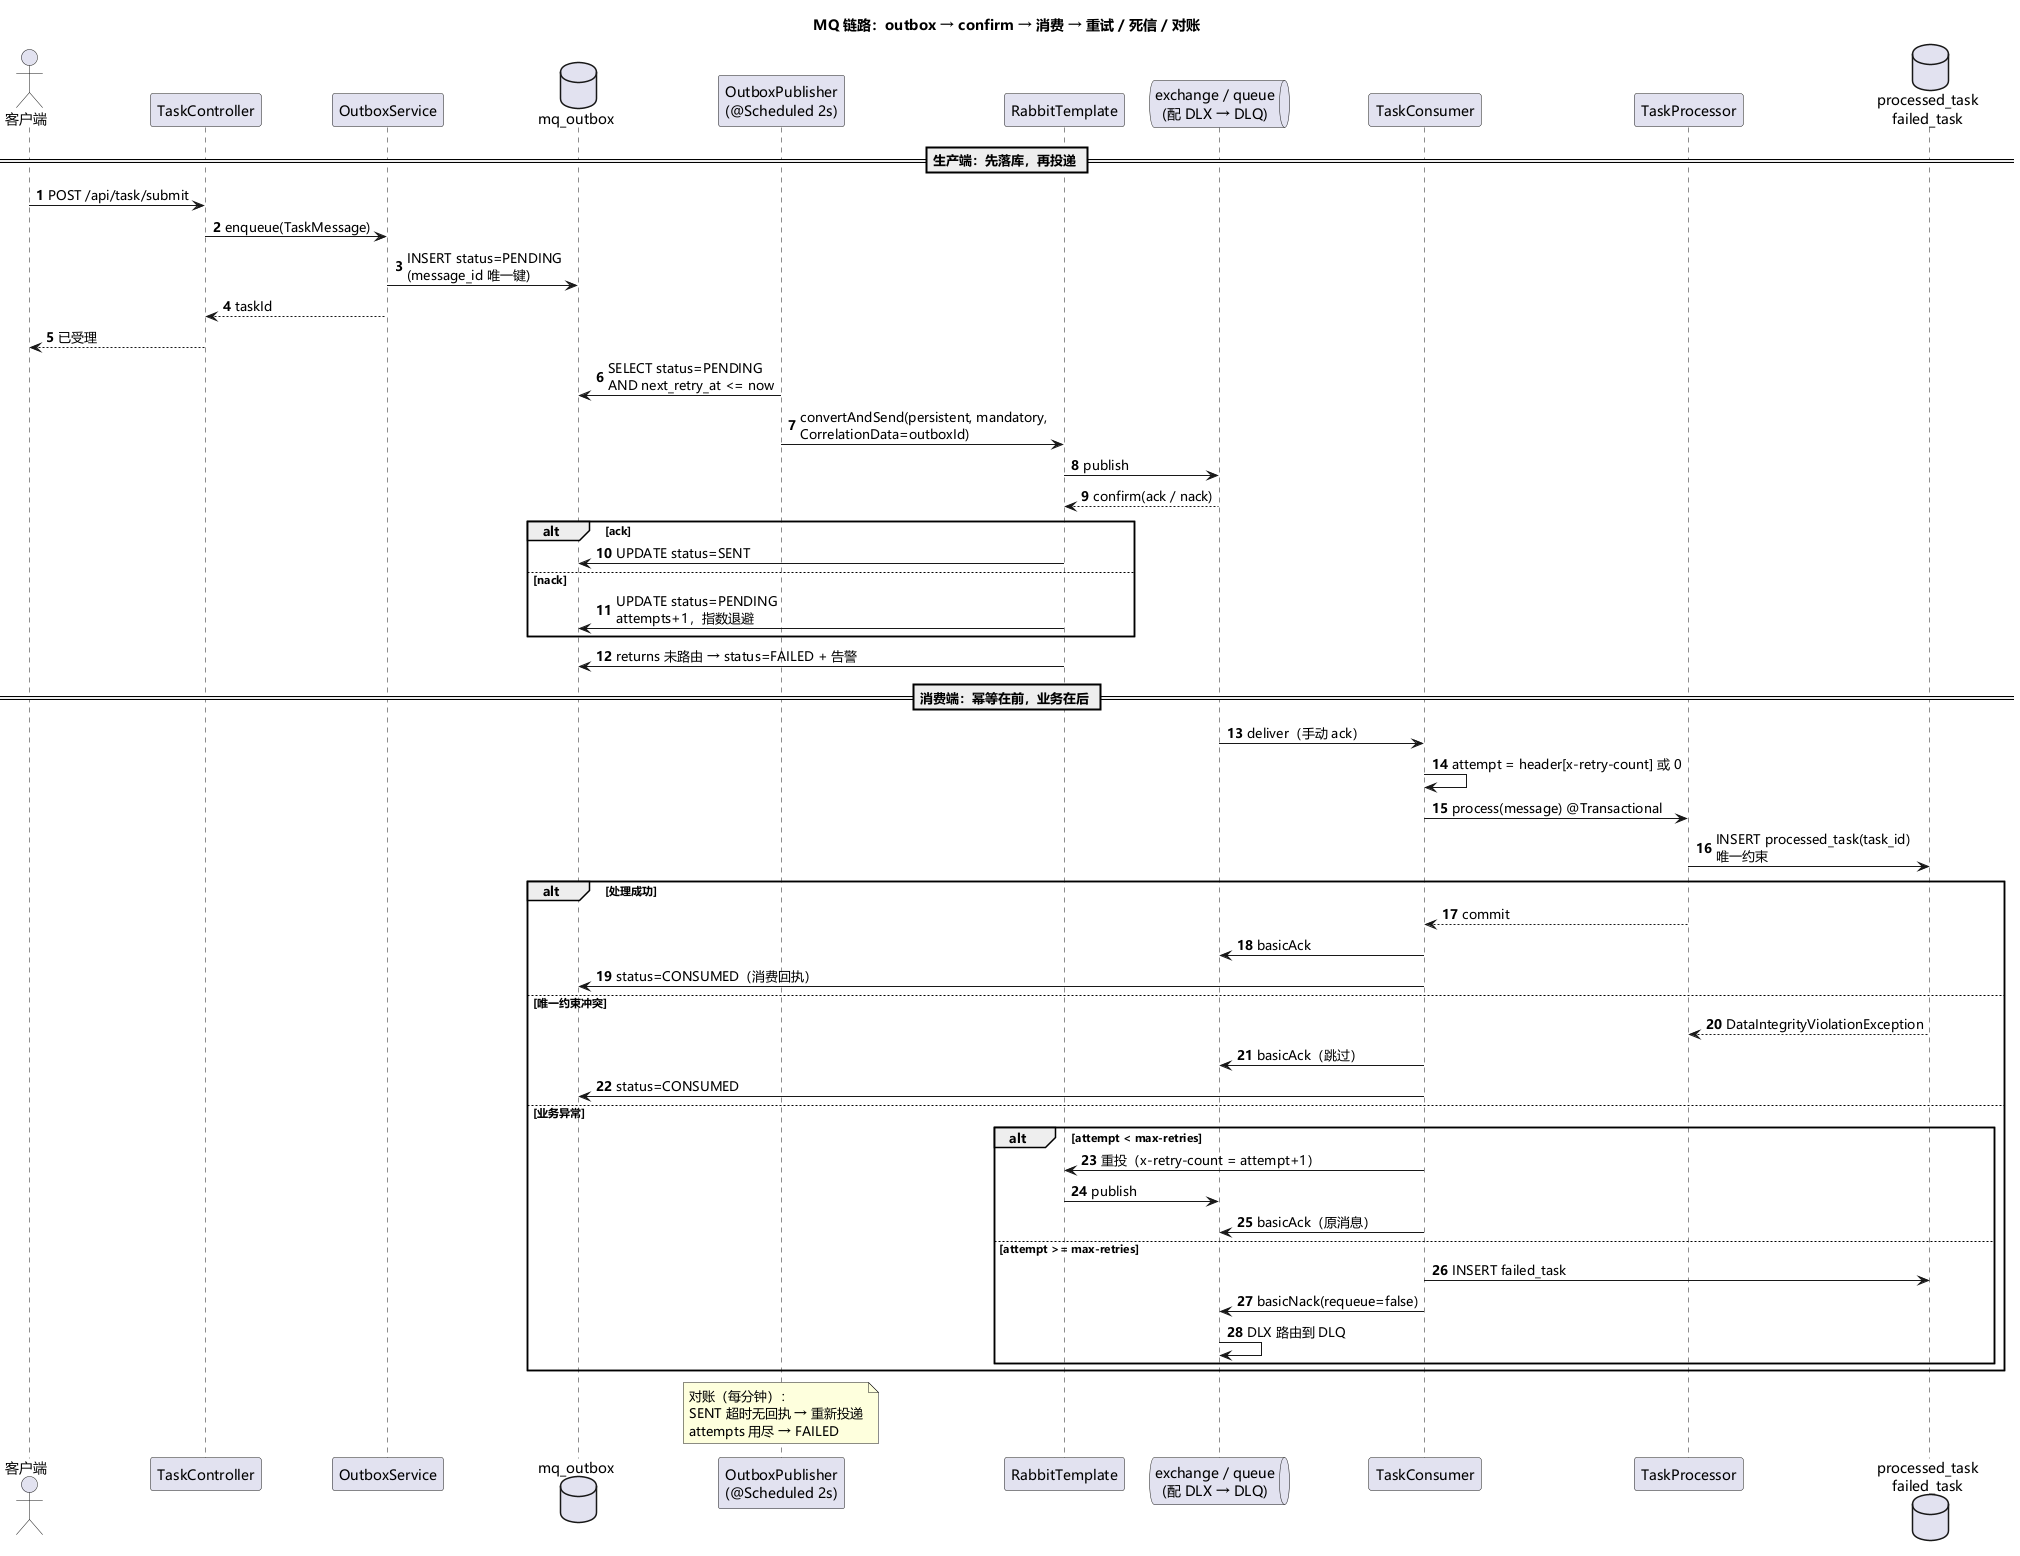

The diagram above was rendered by PlantUML. Its source (embedded in the PNG):
@startuml mq-sequence
title MQ 链路：outbox → confirm → 消费 → 重试 / 死信 / 对账
skinparam defaultFontName "Microsoft YaHei"
skinparam shadowing false
skinparam sequenceMessageAlign left
skinparam responseMessageBelowArrow true
autonumber

actor 客户端
participant "TaskController" as TC
participant "OutboxService" as OS
database "mq_outbox" as OB
participant "OutboxPublisher\n(@Scheduled 2s)" as OP
participant "RabbitTemplate" as RT
queue "exchange / queue\n(配 DLX → DLQ)" as MQ
participant "TaskConsumer" as CS
participant "TaskProcessor" as TP
database "processed_task\nfailed_task" as DB

== 生产端：先落库，再投递 ==
客户端 -> TC : POST /api/task/submit
TC -> OS : enqueue(TaskMessage)
OS -> OB : INSERT status=PENDING\n(message_id 唯一键)
OS --> TC : taskId
TC --> 客户端 : 已受理

OP -> OB : SELECT status=PENDING\nAND next_retry_at <= now
OP -> RT : convertAndSend(persistent, mandatory,\nCorrelationData=outboxId)
RT -> MQ : publish
MQ --> RT : confirm(ack / nack)
alt ack
  RT -> OB : UPDATE status=SENT
else nack
  RT -> OB : UPDATE status=PENDING\nattempts+1，指数退避
end
RT -> OB : returns 未路由 → status=FAILED + 告警

== 消费端：幂等在前，业务在后 ==
MQ -> CS : deliver（手动 ack）
CS -> CS : attempt = header[x-retry-count] 或 0
CS -> TP : process(message) @Transactional
TP -> DB : INSERT processed_task(task_id)\n唯一约束
alt 处理成功
  TP --> CS : commit
  CS -> MQ : basicAck
  CS -> OB : status=CONSUMED（消费回执）
else 唯一约束冲突
  DB --> TP : DataIntegrityViolationException
  CS -> MQ : basicAck（跳过）
  CS -> OB : status=CONSUMED
else 业务异常
  alt attempt < max-retries
    CS -> RT : 重投（x-retry-count = attempt+1）
    RT -> MQ : publish
    CS -> MQ : basicAck（原消息）
  else attempt >= max-retries
    CS -> DB : INSERT failed_task
    CS -> MQ : basicNack(requeue=false)
    MQ -> MQ : DLX 路由到 DLQ
  end
end

note over OP : 对账（每分钟）：\nSENT 超时无回执 → 重新投递\nattempts 用尽 → FAILED
@enduml